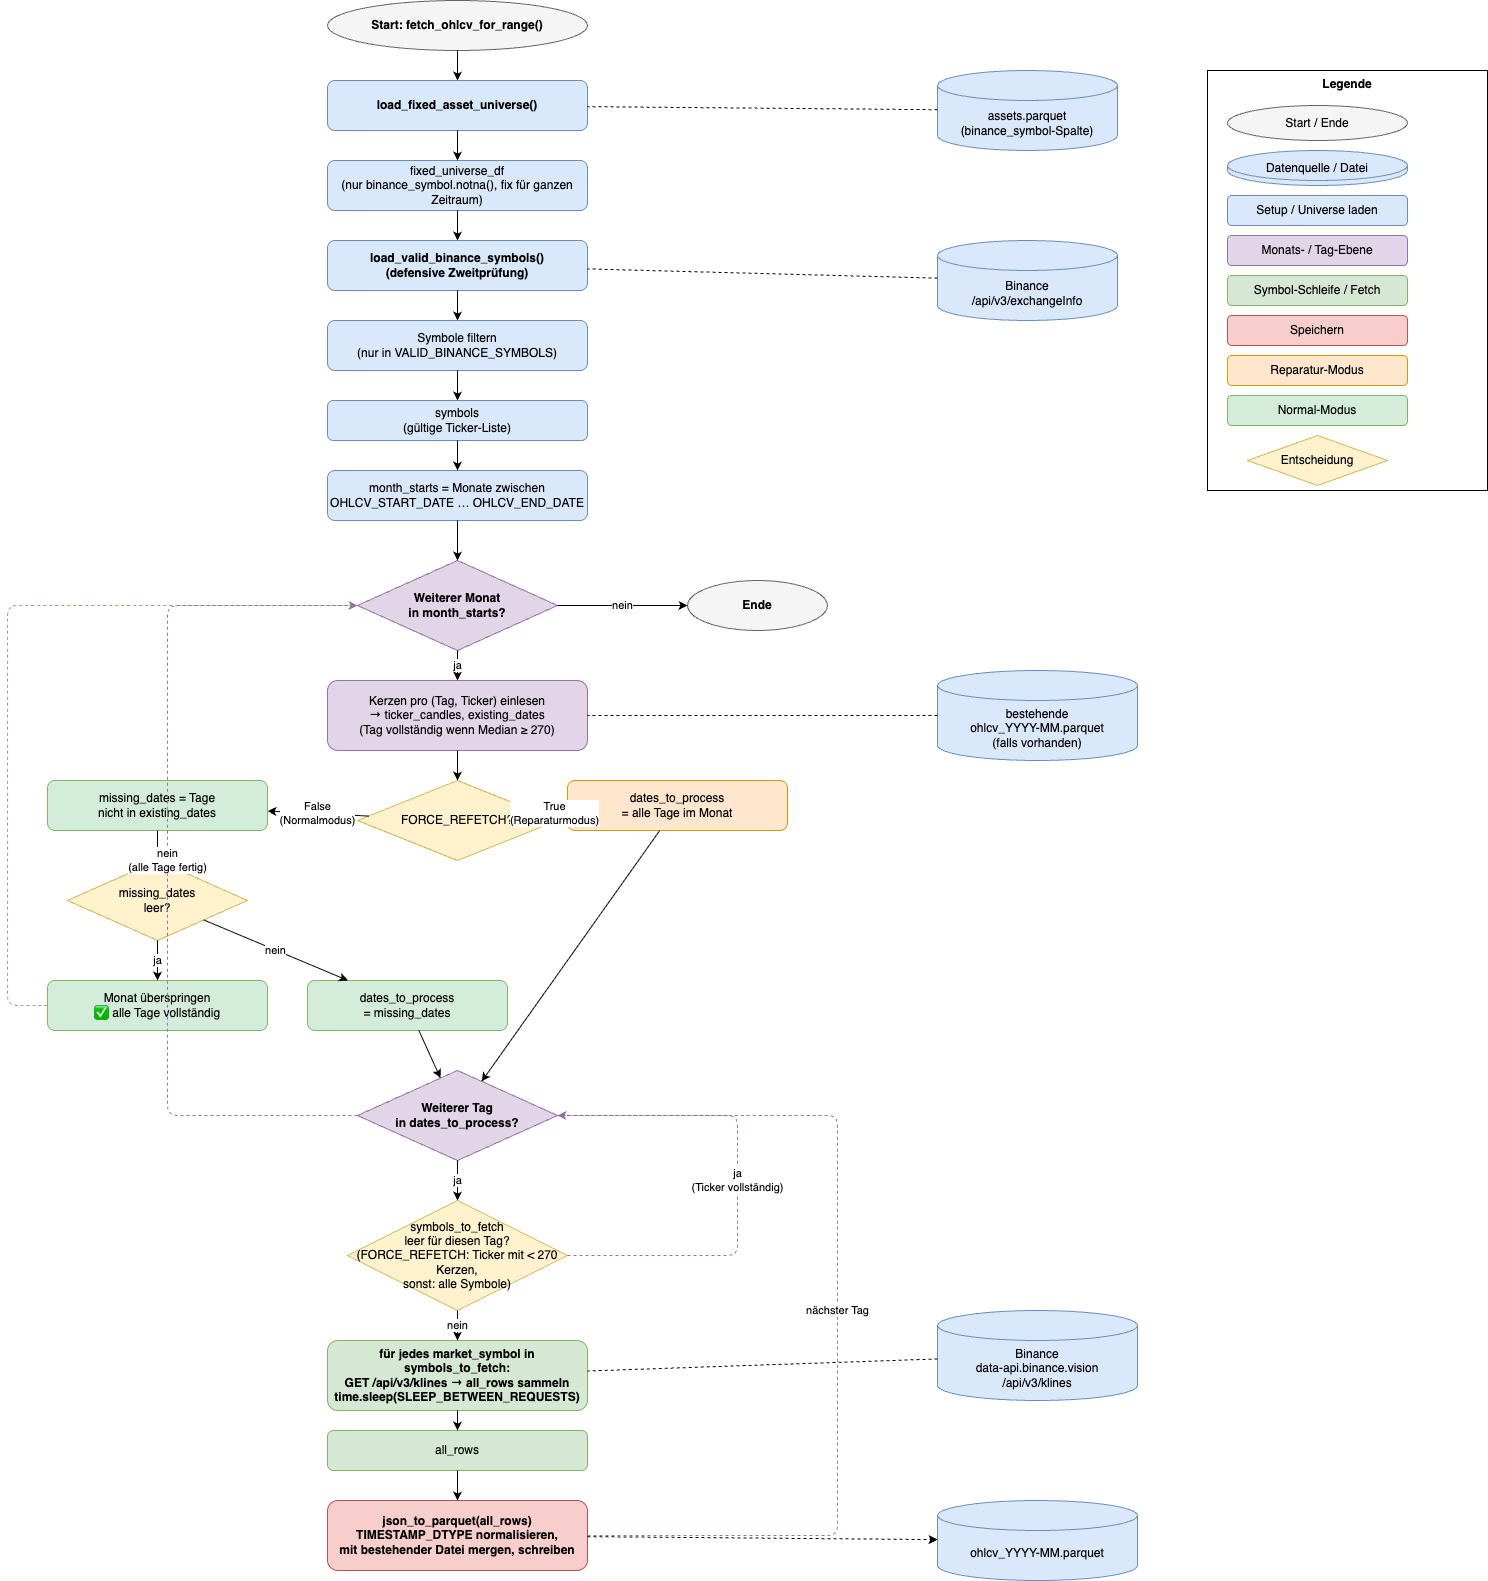

The diagram above was exported from draw.io. Its source (the exported page's mxGraphModel, read from the mxfile embedded in the PNG):
<mxGraphModel dx="410" dy="492" grid="1" gridSize="10" guides="1" tooltips="1" connect="1" arrows="1" fold="1" page="1" pageScale="1" pageWidth="1500" pageHeight="1900" background="#ffffff" math="0" shadow="0">
  <root>
    <mxCell id="0" />
    <mxCell id="1" parent="0" />
    <mxCell id="start" value="Start: fetch_ohlcv_for_range()" style="ellipse;whiteSpace=wrap;html=1;fillColor=#f5f5f5;strokeColor=#666666;fontStyle=1;" parent="1" vertex="1">
      <mxGeometry x="340" y="20" width="260" height="50" as="geometry" />
    </mxCell>
    <mxCell id="ds_assets" value="assets.parquet&#10;(binance_symbol-Spalte)" style="shape=cylinder3;whiteSpace=wrap;html=1;boundedLbl=1;backgroundOutline=1;size=15;fillColor=#dae8fc;strokeColor=#6c8ebf;" parent="1" vertex="1">
      <mxGeometry x="950" y="90" width="180" height="80" as="geometry" />
    </mxCell>
    <mxCell id="fn_fixeduniverse" value="load_fixed_asset_universe()" style="rounded=1;whiteSpace=wrap;html=1;fillColor=#dae8fc;strokeColor=#6c8ebf;fontStyle=1;" parent="1" vertex="1">
      <mxGeometry x="340" y="100" width="260" height="50" as="geometry" />
    </mxCell>
    <mxCell id="e_start_fixed" style="endArrow=classic;html=1;" parent="1" source="start" target="fn_fixeduniverse" edge="1">
      <mxGeometry relative="1" as="geometry" />
    </mxCell>
    <mxCell id="e_assets_fixed" style="endArrow=none;dashed=1;html=1;" parent="1" source="ds_assets" target="fn_fixeduniverse" edge="1">
      <mxGeometry relative="1" as="geometry" />
    </mxCell>
    <mxCell id="var_fixeduniverse" value="fixed_universe_df&#10;(nur binance_symbol.notna(), fix für ganzen Zeitraum)" style="rounded=1;whiteSpace=wrap;html=1;fillColor=#dae8fc;strokeColor=#6c8ebf;" parent="1" vertex="1">
      <mxGeometry x="340" y="180" width="260" height="50" as="geometry" />
    </mxCell>
    <mxCell id="e_fixed_var" style="endArrow=classic;html=1;" parent="1" source="fn_fixeduniverse" target="var_fixeduniverse" edge="1">
      <mxGeometry relative="1" as="geometry" />
    </mxCell>
    <mxCell id="ds_exchangeinfo" value="Binance&#10;/api/v3/exchangeInfo" style="shape=cylinder3;whiteSpace=wrap;html=1;boundedLbl=1;backgroundOutline=1;size=15;fillColor=#dae8fc;strokeColor=#6c8ebf;" parent="1" vertex="1">
      <mxGeometry x="950" y="260" width="180" height="80" as="geometry" />
    </mxCell>
    <mxCell id="fn_validsym" value="load_valid_binance_symbols()&#10;(defensive Zweitprüfung)" style="rounded=1;whiteSpace=wrap;html=1;fillColor=#dae8fc;strokeColor=#6c8ebf;fontStyle=1;" parent="1" vertex="1">
      <mxGeometry x="340" y="260" width="260" height="50" as="geometry" />
    </mxCell>
    <mxCell id="e_var_validsym" style="endArrow=classic;html=1;" parent="1" source="var_fixeduniverse" target="fn_validsym" edge="1">
      <mxGeometry relative="1" as="geometry" />
    </mxCell>
    <mxCell id="e_exchinfo_validsym" style="endArrow=none;dashed=1;html=1;" parent="1" source="ds_exchangeinfo" target="fn_validsym" edge="1">
      <mxGeometry relative="1" as="geometry" />
    </mxCell>
    <mxCell id="step_filtersym" value="Symbole filtern&#10;(nur in VALID_BINANCE_SYMBOLS)" style="rounded=1;whiteSpace=wrap;html=1;fillColor=#dae8fc;strokeColor=#6c8ebf;" parent="1" vertex="1">
      <mxGeometry x="340" y="340" width="260" height="50" as="geometry" />
    </mxCell>
    <mxCell id="e_validsym_filter" style="endArrow=classic;html=1;" parent="1" source="fn_validsym" target="step_filtersym" edge="1">
      <mxGeometry relative="1" as="geometry" />
    </mxCell>
    <mxCell id="var_symbols" value="symbols&#10;(gültige Ticker-Liste)" style="rounded=1;whiteSpace=wrap;html=1;fillColor=#dae8fc;strokeColor=#6c8ebf;" parent="1" vertex="1">
      <mxGeometry x="340" y="420" width="260" height="40" as="geometry" />
    </mxCell>
    <mxCell id="e_filter_symvar" style="endArrow=classic;html=1;" parent="1" source="step_filtersym" target="var_symbols" edge="1">
      <mxGeometry relative="1" as="geometry" />
    </mxCell>
    <mxCell id="step_monthlist" value="month_starts = Monate zwischen&#10;OHLCV_START_DATE … OHLCV_END_DATE" style="rounded=1;whiteSpace=wrap;html=1;fillColor=#dae8fc;strokeColor=#6c8ebf;" parent="1" vertex="1">
      <mxGeometry x="340" y="490" width="260" height="50" as="geometry" />
    </mxCell>
    <mxCell id="e_symvar_monthlist" style="endArrow=classic;html=1;" parent="1" source="var_symbols" target="step_monthlist" edge="1">
      <mxGeometry relative="1" as="geometry" />
    </mxCell>
    <mxCell id="loop_month_dec" value="Weiterer Monat&#10;in month_starts?" style="rhombus;whiteSpace=wrap;html=1;fillColor=#e1d5e7;strokeColor=#9673a6;fontStyle=1;" parent="1" vertex="1">
      <mxGeometry x="370" y="580" width="200" height="90" as="geometry" />
    </mxCell>
    <mxCell id="e_monthlist_loop" style="endArrow=classic;html=1;" parent="1" source="step_monthlist" target="loop_month_dec" edge="1">
      <mxGeometry relative="1" as="geometry" />
    </mxCell>
    <mxCell id="end_node" value="Ende" style="ellipse;whiteSpace=wrap;html=1;fillColor=#f5f5f5;strokeColor=#666666;fontStyle=1;" parent="1" vertex="1">
      <mxGeometry x="700" y="600" width="140" height="50" as="geometry" />
    </mxCell>
    <mxCell id="e_loopmonth_end" value="nein" style="endArrow=classic;html=1;" parent="1" source="loop_month_dec" target="end_node" edge="1">
      <mxGeometry relative="1" as="geometry" />
    </mxCell>
    <mxCell id="ds_existingmonth" value="bestehende&#10;ohlcv_YYYY-MM.parquet&#10;(falls vorhanden)" style="shape=cylinder3;whiteSpace=wrap;html=1;boundedLbl=1;backgroundOutline=1;size=15;fillColor=#dae8fc;strokeColor=#6c8ebf;" parent="1" vertex="1">
      <mxGeometry x="950" y="690" width="200" height="90" as="geometry" />
    </mxCell>
    <mxCell id="step_readexisting" value="Kerzen pro (Tag, Ticker) einlesen&#10;→ ticker_candles, existing_dates&#10;(Tag vollständig wenn Median ≥ 270)" style="rounded=1;whiteSpace=wrap;html=1;fillColor=#e1d5e7;strokeColor=#9673a6;" parent="1" vertex="1">
      <mxGeometry x="340" y="700" width="260" height="70" as="geometry" />
    </mxCell>
    <mxCell id="e_loopmonth_readexisting" value="ja" style="endArrow=classic;html=1;" parent="1" source="loop_month_dec" target="step_readexisting" edge="1">
      <mxGeometry relative="1" as="geometry" />
    </mxCell>
    <mxCell id="e_existingds_read" style="endArrow=none;dashed=1;html=1;" parent="1" source="ds_existingmonth" target="step_readexisting" edge="1">
      <mxGeometry relative="1" as="geometry" />
    </mxCell>
    <mxCell id="dec_forcerefetch" value="FORCE_REFETCH?" style="rhombus;whiteSpace=wrap;html=1;fillColor=#fff2cc;strokeColor=#d6b656;" parent="1" vertex="1">
      <mxGeometry x="370" y="800" width="200" height="80" as="geometry" />
    </mxCell>
    <mxCell id="e_read_force" style="endArrow=classic;html=1;" parent="1" source="step_readexisting" target="dec_forcerefetch" edge="1">
      <mxGeometry relative="1" as="geometry" />
    </mxCell>
    <mxCell id="step_missing" value="missing_dates = Tage&#10;nicht in existing_dates" style="rounded=1;whiteSpace=wrap;html=1;fillColor=#d4edda;strokeColor=#82b366;" parent="1" vertex="1">
      <mxGeometry x="60" y="800" width="220" height="50" as="geometry" />
    </mxCell>
    <mxCell id="e_force_missing" value="False&#10;(Normalmodus)" style="endArrow=classic;html=1;" parent="1" source="dec_forcerefetch" target="step_missing" edge="1">
      <mxGeometry relative="1" as="geometry" />
    </mxCell>
    <mxCell id="dec_missingempty" value="missing_dates&#10;leer?" style="rhombus;whiteSpace=wrap;html=1;fillColor=#fff2cc;strokeColor=#d6b656;" parent="1" vertex="1">
      <mxGeometry x="80" y="880" width="180" height="80" as="geometry" />
    </mxCell>
    <mxCell id="e_missing_dec" style="endArrow=classic;html=1;" parent="1" source="step_missing" target="dec_missingempty" edge="1">
      <mxGeometry relative="1" as="geometry" />
    </mxCell>
    <mxCell id="skip_month" value="Monat überspringen&#10;✅ alle Tage vollständig" style="rounded=1;whiteSpace=wrap;html=1;fillColor=#d4edda;strokeColor=#82b366;" parent="1" vertex="1">
      <mxGeometry x="60" y="1000" width="220" height="50" as="geometry" />
    </mxCell>
    <mxCell id="e_missingempty_skip" value="ja" style="endArrow=classic;html=1;" parent="1" source="dec_missingempty" target="skip_month" edge="1">
      <mxGeometry relative="1" as="geometry" />
    </mxCell>
    <mxCell id="e_skip_loopmonth" style="endArrow=classic;html=1;dashed=1;strokeColor=#82b366;" parent="1" source="skip_month" target="loop_month_dec" edge="1">
      <mxGeometry relative="1" as="geometry">
        <Array as="points">
          <mxPoint x="20" y="1025" />
          <mxPoint x="20" y="625" />
        </Array>
      </mxGeometry>
    </mxCell>
    <mxCell id="dates_normal" value="dates_to_process&#10;= missing_dates" style="rounded=1;whiteSpace=wrap;html=1;fillColor=#d4edda;strokeColor=#82b366;" parent="1" vertex="1">
      <mxGeometry x="320" y="1000" width="200" height="50" as="geometry" />
    </mxCell>
    <mxCell id="e_missingempty_datesnorm" value="nein" style="endArrow=classic;html=1;" parent="1" source="dec_missingempty" target="dates_normal" edge="1">
      <mxGeometry relative="1" as="geometry" />
    </mxCell>
    <mxCell id="dates_repair" value="dates_to_process&#10;= alle Tage im Monat" style="rounded=1;whiteSpace=wrap;html=1;fillColor=#ffe6cc;strokeColor=#d79b00;" parent="1" vertex="1">
      <mxGeometry x="580" y="800" width="220" height="50" as="geometry" />
    </mxCell>
    <mxCell id="e_force_repair" value="True&#10;(Reparaturmodus)" style="endArrow=classic;html=1;" parent="1" source="dec_forcerefetch" target="dates_repair" edge="1">
      <mxGeometry relative="1" as="geometry" />
    </mxCell>
    <mxCell id="loop_day_dec" value="Weiterer Tag&#10;in dates_to_process?" style="rhombus;whiteSpace=wrap;html=1;fillColor=#e1d5e7;strokeColor=#9673a6;fontStyle=1;" parent="1" vertex="1">
      <mxGeometry x="370" y="1090" width="200" height="90" as="geometry" />
    </mxCell>
    <mxCell id="e_datesnorm_loopday" style="endArrow=classic;html=1;" parent="1" source="dates_normal" target="loop_day_dec" edge="1">
      <mxGeometry relative="1" as="geometry" />
    </mxCell>
    <mxCell id="e_datesrepair_loopday" style="endArrow=classic;html=1;" parent="1" source="dates_repair" target="loop_day_dec" edge="1">
      <mxGeometry relative="1" as="geometry" />
    </mxCell>
    <mxCell id="e_loopday_loopmonth" value="nein&#10;(alle Tage fertig)" style="endArrow=classic;html=1;dashed=1;strokeColor=#9673a6;" parent="1" source="loop_day_dec" target="loop_month_dec" edge="1">
      <mxGeometry relative="1" as="geometry">
        <Array as="points">
          <mxPoint x="180" y="1135" />
          <mxPoint x="180" y="625" />
        </Array>
      </mxGeometry>
    </mxCell>
    <mxCell id="dec_symbolsempty" value="symbols_to_fetch&#10;leer für diesen Tag?&#10;(FORCE_REFETCH: Ticker mit &lt; 270 Kerzen,&#10;sonst: alle Symbole)" style="rhombus;whiteSpace=wrap;html=1;fillColor=#fff2cc;strokeColor=#d6b656;" parent="1" vertex="1">
      <mxGeometry x="360" y="1220" width="220" height="110" as="geometry" />
    </mxCell>
    <mxCell id="e_loopday_symempty" value="ja" style="endArrow=classic;html=1;" parent="1" source="loop_day_dec" target="dec_symbolsempty" edge="1">
      <mxGeometry relative="1" as="geometry" />
    </mxCell>
    <mxCell id="e_symempty_loopday" value="ja&#10;(Ticker vollständig)" style="endArrow=classic;html=1;dashed=1;strokeColor=#9673a6;" parent="1" source="dec_symbolsempty" target="loop_day_dec" edge="1">
      <mxGeometry relative="1" as="geometry">
        <Array as="points">
          <mxPoint x="750" y="1275" />
          <mxPoint x="750" y="1135" />
        </Array>
      </mxGeometry>
    </mxCell>
    <mxCell id="ds_klines" value="Binance&#10;data-api.binance.vision&#10;/api/v3/klines" style="shape=cylinder3;whiteSpace=wrap;html=1;boundedLbl=1;backgroundOutline=1;size=15;fillColor=#dae8fc;strokeColor=#6c8ebf;" parent="1" vertex="1">
      <mxGeometry x="950" y="1330" width="200" height="90" as="geometry" />
    </mxCell>
    <mxCell id="step_symloop" value="für jedes market_symbol in symbols_to_fetch:&#10;GET /api/v3/klines → all_rows sammeln&#10;time.sleep(SLEEP_BETWEEN_REQUESTS)" style="rounded=1;whiteSpace=wrap;html=1;fillColor=#d5e8d4;strokeColor=#82b366;fontStyle=1;" parent="1" vertex="1">
      <mxGeometry x="340" y="1360" width="260" height="70" as="geometry" />
    </mxCell>
    <mxCell id="e_symempty_symloop" value="nein" style="endArrow=classic;html=1;" parent="1" source="dec_symbolsempty" target="step_symloop" edge="1">
      <mxGeometry relative="1" as="geometry" />
    </mxCell>
    <mxCell id="e_klines_symloop" style="endArrow=none;dashed=1;html=1;" parent="1" source="ds_klines" target="step_symloop" edge="1">
      <mxGeometry relative="1" as="geometry" />
    </mxCell>
    <mxCell id="var_allrows" value="all_rows" style="rounded=1;whiteSpace=wrap;html=1;fillColor=#d5e8d4;strokeColor=#82b366;" parent="1" vertex="1">
      <mxGeometry x="340" y="1450" width="260" height="40" as="geometry" />
    </mxCell>
    <mxCell id="e_symloop_var" style="endArrow=classic;html=1;" parent="1" source="step_symloop" target="var_allrows" edge="1">
      <mxGeometry relative="1" as="geometry" />
    </mxCell>
    <mxCell id="step_savemonth" value="json_to_parquet(all_rows)&#10;TIMESTAMP_DTYPE normalisieren,&#10;mit bestehender Datei mergen, schreiben" style="rounded=1;whiteSpace=wrap;html=1;fillColor=#f8cecc;strokeColor=#b85450;fontStyle=1;" parent="1" vertex="1">
      <mxGeometry x="340" y="1520" width="260" height="70" as="geometry" />
    </mxCell>
    <mxCell id="e_var_save" style="endArrow=classic;html=1;" parent="1" source="var_allrows" target="step_savemonth" edge="1">
      <mxGeometry relative="1" as="geometry" />
    </mxCell>
    <mxCell id="ds_out" value="ohlcv_YYYY-MM.parquet" style="shape=cylinder3;whiteSpace=wrap;html=1;boundedLbl=1;backgroundOutline=1;size=15;fillColor=#dae8fc;strokeColor=#6c8ebf;" parent="1" vertex="1">
      <mxGeometry x="950" y="1520" width="200" height="80" as="geometry" />
    </mxCell>
    <mxCell id="e_save_out" style="endArrow=classic;html=1;dashed=1;" parent="1" source="step_savemonth" target="ds_out" edge="1">
      <mxGeometry relative="1" as="geometry" />
    </mxCell>
    <mxCell id="e_save_loopday" value="nächster Tag" style="endArrow=classic;html=1;dashed=1;strokeColor=#9673a6;" parent="1" source="step_savemonth" target="loop_day_dec" edge="1">
      <mxGeometry relative="1" as="geometry">
        <Array as="points">
          <mxPoint x="850" y="1555" />
          <mxPoint x="850" y="1135" />
        </Array>
      </mxGeometry>
    </mxCell>
    <mxCell id="legend_box" value="Legende" style="rounded=0;whiteSpace=wrap;html=1;fillColor=none;strokeColor=#000000;fontStyle=1;verticalAlign=top;" parent="1" vertex="1">
      <mxGeometry x="1220" y="90" width="280" height="420" as="geometry" />
    </mxCell>
    <mxCell id="leg_start" value="Start / Ende" style="ellipse;whiteSpace=wrap;html=1;fillColor=#f5f5f5;strokeColor=#666666;" parent="1" vertex="1">
      <mxGeometry x="1240" y="125" width="180" height="35" as="geometry" />
    </mxCell>
    <mxCell id="leg_ds" value="Datenquelle / Datei" style="shape=cylinder3;whiteSpace=wrap;html=1;fillColor=#dae8fc;strokeColor=#6c8ebf;" parent="1" vertex="1">
      <mxGeometry x="1240" y="170" width="180" height="35" as="geometry" />
    </mxCell>
    <mxCell id="leg_setup" value="Setup / Universe laden" style="rounded=1;whiteSpace=wrap;html=1;fillColor=#dae8fc;strokeColor=#6c8ebf;" parent="1" vertex="1">
      <mxGeometry x="1240" y="215" width="180" height="30" as="geometry" />
    </mxCell>
    <mxCell id="leg_month" value="Monats- / Tag-Ebene" style="rounded=1;whiteSpace=wrap;html=1;fillColor=#e1d5e7;strokeColor=#9673a6;" parent="1" vertex="1">
      <mxGeometry x="1240" y="255" width="180" height="30" as="geometry" />
    </mxCell>
    <mxCell id="leg_sym" value="Symbol-Schleife / Fetch" style="rounded=1;whiteSpace=wrap;html=1;fillColor=#d5e8d4;strokeColor=#82b366;" parent="1" vertex="1">
      <mxGeometry x="1240" y="295" width="180" height="30" as="geometry" />
    </mxCell>
    <mxCell id="leg_save" value="Speichern" style="rounded=1;whiteSpace=wrap;html=1;fillColor=#f8cecc;strokeColor=#b85450;" parent="1" vertex="1">
      <mxGeometry x="1240" y="335" width="180" height="30" as="geometry" />
    </mxCell>
    <mxCell id="leg_repair" value="Reparatur-Modus" style="rounded=1;whiteSpace=wrap;html=1;fillColor=#ffe6cc;strokeColor=#d79b00;" parent="1" vertex="1">
      <mxGeometry x="1240" y="375" width="180" height="30" as="geometry" />
    </mxCell>
    <mxCell id="leg_normal" value="Normal-Modus" style="rounded=1;whiteSpace=wrap;html=1;fillColor=#d4edda;strokeColor=#82b366;" parent="1" vertex="1">
      <mxGeometry x="1240" y="415" width="180" height="30" as="geometry" />
    </mxCell>
    <mxCell id="leg_dec" value="Entscheidung" style="rhombus;whiteSpace=wrap;html=1;fillColor=#fff2cc;strokeColor=#d6b656;" parent="1" vertex="1">
      <mxGeometry x="1260" y="455" width="140" height="50" as="geometry" />
    </mxCell>
  </root>
</mxGraphModel>